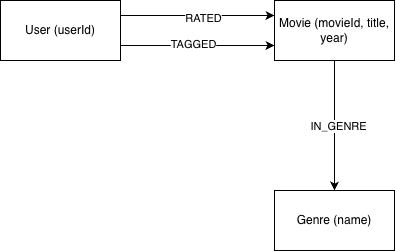

The diagram above was exported from draw.io. Its source (the exported page's mxGraphModel, read from the mxfile embedded in the PNG):
<mxGraphModel dx="934" dy="644" grid="1" gridSize="10" guides="1" tooltips="1" connect="1" arrows="1" fold="1" page="1" pageScale="1" pageWidth="827" pageHeight="1169" math="0" shadow="0">
  <root>
    <mxCell id="0" />
    <mxCell id="1" parent="0" />
    <mxCell id="aqTt1Dagvx8YWxIMAQi0-1" parent="1" style="rounded=0;whiteSpace=wrap;html=1;" value="Genre (name)" vertex="1">
      <mxGeometry height="60" width="120" x="414" y="340" as="geometry" />
    </mxCell>
    <mxCell id="aqTt1Dagvx8YWxIMAQi0-2" parent="1" style="rounded=0;whiteSpace=wrap;html=1;" value="Movie (movieId, title, year)" vertex="1">
      <mxGeometry height="60" width="120" x="414" y="150" as="geometry" />
    </mxCell>
    <mxCell id="aqTt1Dagvx8YWxIMAQi0-3" parent="1" style="rounded=0;whiteSpace=wrap;html=1;" value="User (userId)" vertex="1">
      <mxGeometry height="60" width="120" x="140" y="150" as="geometry" />
    </mxCell>
    <mxCell id="aqTt1Dagvx8YWxIMAQi0-4" edge="1" parent="1" source="aqTt1Dagvx8YWxIMAQi0-3" style="endArrow=classic;html=1;rounded=0;defaultLabelBackgroundColor=gap;exitX=1;exitY=0.25;exitDx=0;exitDy=0;entryX=0;entryY=0.25;entryDx=0;entryDy=0;" target="aqTt1Dagvx8YWxIMAQi0-2" value="">
      <mxGeometry height="50" relative="1" width="50" as="geometry">
        <mxPoint x="390" y="360" as="sourcePoint" />
        <mxPoint x="440" y="310" as="targetPoint" />
      </mxGeometry>
    </mxCell>
    <mxCell id="aqTt1Dagvx8YWxIMAQi0-5" connectable="0" parent="aqTt1Dagvx8YWxIMAQi0-4" style="edgeLabel;html=1;align=center;verticalAlign=middle;resizable=0;points=[];defaultLabelBackgroundColor=gap;" value="RATED" vertex="1">
      <mxGeometry relative="1" x="0.0667" y="-2" as="geometry">
        <mxPoint as="offset" />
      </mxGeometry>
    </mxCell>
    <mxCell id="aqTt1Dagvx8YWxIMAQi0-6" edge="1" parent="1" source="aqTt1Dagvx8YWxIMAQi0-3" style="endArrow=classic;html=1;rounded=0;defaultLabelBackgroundColor=gap;exitX=1;exitY=0.75;exitDx=0;exitDy=0;entryX=0;entryY=0.75;entryDx=0;entryDy=0;" target="aqTt1Dagvx8YWxIMAQi0-2" value="">
      <mxGeometry height="50" relative="1" width="50" as="geometry">
        <mxPoint x="390" y="360" as="sourcePoint" />
        <mxPoint x="440" y="310" as="targetPoint" />
      </mxGeometry>
    </mxCell>
    <mxCell id="aqTt1Dagvx8YWxIMAQi0-7" connectable="0" parent="aqTt1Dagvx8YWxIMAQi0-6" style="edgeLabel;html=1;align=center;verticalAlign=middle;resizable=0;points=[];defaultLabelBackgroundColor=gap;" value="TAGGED" vertex="1">
      <mxGeometry relative="1" x="-0.0667" y="2" as="geometry">
        <mxPoint as="offset" />
      </mxGeometry>
    </mxCell>
    <mxCell id="aqTt1Dagvx8YWxIMAQi0-9" edge="1" parent="1" source="aqTt1Dagvx8YWxIMAQi0-2" style="endArrow=classic;html=1;rounded=0;defaultLabelBackgroundColor=gap;entryX=0.5;entryY=0;entryDx=0;entryDy=0;" target="aqTt1Dagvx8YWxIMAQi0-1" value="">
      <mxGeometry height="50" relative="1" width="50" as="geometry">
        <mxPoint x="390" y="360" as="sourcePoint" />
        <mxPoint x="440" y="310" as="targetPoint" />
      </mxGeometry>
    </mxCell>
    <mxCell id="aqTt1Dagvx8YWxIMAQi0-10" connectable="0" parent="aqTt1Dagvx8YWxIMAQi0-9" style="edgeLabel;html=1;align=center;verticalAlign=middle;resizable=0;points=[];defaultLabelBackgroundColor=gap;" value="IN_GENRE" vertex="1">
      <mxGeometry relative="1" y="3" as="geometry">
        <mxPoint as="offset" />
      </mxGeometry>
    </mxCell>
  </root>
</mxGraphModel>